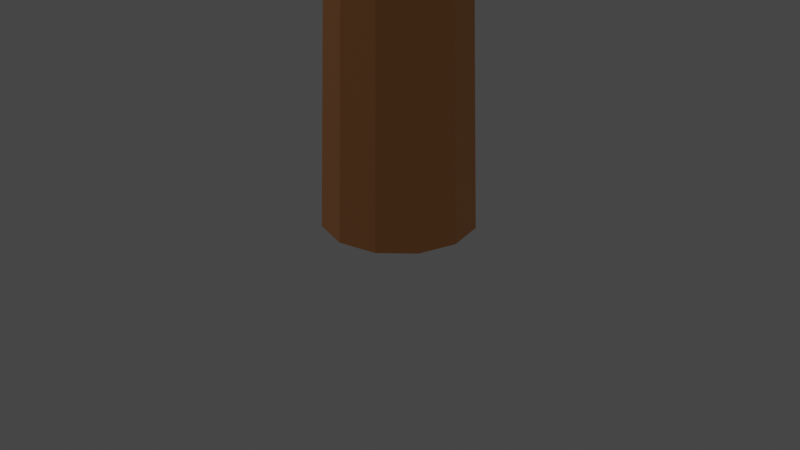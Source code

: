 # Source: tree.blend  (saved by Blender 2.80.75; exported with 4.5.12 LTS)
import bpy
from mathutils import Matrix  # noqa: F401  (used for matrix-valued properties, if any)

bpy.ops.wm.read_factory_settings(use_empty=True)
scene = bpy.context.scene
scene.name = 'Scene'

# ---- collections
col_collection = bpy.data.collections.new('Collection'); scene.collection.children.link(col_collection)

# ---- materials (node trees are filled in below, after node groups)
mat_stam = bpy.data.materials.new('stam')
mat_tree_top = bpy.data.materials.new('tree top')

# ---- material node trees
mat_stam.use_nodes = True; mat_stam.node_tree.nodes.clear()
_N = mat_stam.node_tree.nodes; _L = mat_stam.node_tree.links
n0 = _N.new('ShaderNodeOutputMaterial'); n0.name = 'Material Output'; n0.location = (300, 300)
n1 = _N.new('ShaderNodeBsdfPrincipled'); n1.name = 'Principled BSDF'; n1.location = (10, 300)
n1.distribution = 'GGX'
n1.subsurface_method = 'BURLEY'
n1.inputs[0].default_value = (0.8, 0.338, 0.1171, 1.0)
n1.inputs[3].default_value = 1.45
n1.inputs[27].default_value = (0.0, 0.0, 0.0, 1.0)
n1.inputs[28].default_value = 1.0
_L.new(n1.outputs[0], n0.inputs[0])
n0.is_active_output = True
mat_tree_top.use_nodes = True; mat_tree_top.node_tree.nodes.clear()
_N = mat_tree_top.node_tree.nodes; _L = mat_tree_top.node_tree.links
n0 = _N.new('ShaderNodeOutputMaterial'); n0.name = 'Material Output'; n0.location = (300, 300)
n1 = _N.new('ShaderNodeBsdfPrincipled'); n1.name = 'Principled BSDF'; n1.location = (10, 300)
n1.distribution = 'GGX'
n1.subsurface_method = 'BURLEY'
n1.inputs[0].default_value = (0.3248, 0.8, 0.2794, 1.0)
n1.inputs[2].default_value = 0.85
n1.inputs[3].default_value = 1.45
n1.inputs[27].default_value = (0.0, 0.0, 0.0, 1.0)
n1.inputs[28].default_value = 1.0
_L.new(n1.outputs[0], n0.inputs[0])
n0.is_active_output = True

# ---- world
world_world = bpy.data.worlds.new('World'); scene.world = world_world
world_world.use_nodes = True; world_world.node_tree.nodes.clear()
_N = world_world.node_tree.nodes; _L = world_world.node_tree.links
n0 = _N.new('ShaderNodeOutputWorld'); n0.name = 'World Output'; n0.location = (300, 300)
n1 = _N.new('ShaderNodeBackground'); n1.name = 'Background'; n1.location = (10, 300)
n1.inputs[0].default_value = (0.05088, 0.05088, 0.05088, 1.0)
_L.new(n1.outputs[0], n0.inputs[0])
n0.is_active_output = True
world_world.color = (0.05088, 0.05088, 0.05088)
world_world.use_sun_shadow = False
world_world.sun_shadow_jitter_overblur = 0.0

# ---- cameras
cam_camera = bpy.data.cameras.new('Camera')
cam_camera.clip_end = 100.0
cam_camera.ortho_scale = 7.314

# ---- lights
light_light = bpy.data.lights.new('Light', 'POINT')
light_light.transmission_factor = 0.0
light_light.energy = 1000.0
light_light.shadow_soft_size = 0.1
light_light.shadow_maximum_resolution = 0.006
light_light.use_absolute_resolution = True

# ---- meshes
me_cylinder_001 = bpy.data.meshes.new('Cylinder.001')
me_cylinder_001.from_pydata([(-9.752e-09, 0.7945, -1.0), (-4.246e-09, 0.5726, 5.273), (0.3972, 0.688, -1.0), (0.2863, 0.4959, 5.273), (0.688, 0.3972, -1.0), (0.4959, 0.2863, 5.273), (0.7945, -6.177e-08, -1.0), (0.5726, -8.447e-08, 5.273), (0.688, -0.3972, -1.0), (0.4959, -0.2863, 5.273), (0.3972, -0.688, -1.0), (0.2863, -0.4959, 5.273), (1.102e-07, -0.7945, -1.0), (8.221e-08, -0.5726, 5.273), (-0.3972, -0.688, -1.0), (-0.2863, -0.4959, 5.273), (-0.688, -0.3972, -1.0), (-0.4959, -0.2863, 5.273), (-0.7945, -3.964e-07, -1.0), (-0.5726, -3.256e-07, 5.273), (-0.688, 0.3972, -1.0), (-0.4959, 0.2863, 5.273), (-0.3972, 0.688, -1.0), (-0.2863, 0.4959, 5.273), (0.2863, 0.4959, 5.273), (-4.246e-09, 0.5726, 5.273), (0.4959, 0.2863, 5.273), (0.5726, -8.447e-08, 5.273), (0.4959, -0.2863, 5.273), (8.221e-08, -0.5726, 5.273), (-0.2863, -0.4959, 5.273), (-0.4959, -0.2863, 5.273), (-0.5726, -3.256e-07, 5.273), (-0.4959, 0.2863, 5.273), (-0.2863, 0.4959, 5.273), (-0.4309, 1.442, 6.291), (-0.6288, 1.495, 6.291), (-0.2861, 1.297, 6.291), (-0.2331, 1.099, 6.291), (-0.2861, 0.9013, 6.291), (-0.4309, 0.7565, 6.291), (-0.6288, 0.7035, 6.291), (-0.8266, 0.7565, 6.291), (-0.9714, 0.9013, 6.291), (-1.024, 1.099, 6.291), (-0.9714, 1.297, 6.291), (-0.8266, 1.442, 6.291), (-0.8463, 1.878, 6.594), (-1.044, 1.931, 6.594), (-0.7015, 1.733, 6.594), (-0.6485, 1.535, 6.594), (-0.7015, 1.337, 6.594), (-0.8463, 1.193, 6.594), (-1.044, 1.14, 6.594), (-1.242, 1.193, 6.594), (-1.387, 1.337, 6.594), (-1.44, 1.535, 6.594), (-1.387, 1.733, 6.594), (-1.242, 1.878, 6.594), (0.2863, 0.4959, 5.273), (-4.246e-09, 0.5726, 5.273), (0.4959, 0.2863, 5.273), (0.5726, -8.447e-08, 5.273), (0.4959, -0.2863, 5.273), (0.2863, -0.4959, 5.273), (8.221e-08, -0.5726, 5.273), (-0.2863, -0.4959, 5.273), (-0.4959, -0.2863, 5.273), (-0.5726, -3.256e-07, 5.273), (-0.4959, 0.2863, 5.273), (-0.2863, 0.4959, 5.273), (-0.4309, 1.442, 6.291), (-0.6288, 1.495, 6.291), (-0.2861, 1.297, 6.291), (-0.2331, 1.099, 6.291), (-0.2861, 0.9013, 6.291), (-0.4309, 0.7565, 6.291), (-0.6288, 0.7035, 6.291), (-0.8266, 0.7565, 6.291), (-0.9714, 0.9013, 6.291), (-1.024, 1.099, 6.291), (-0.9714, 1.297, 6.291), (-0.8266, 1.442, 6.291), (-0.8463, 1.878, 6.594), (-1.044, 1.931, 6.594), (-0.7015, 1.733, 6.594), (-0.6485, 1.535, 6.594), (-0.7015, 1.337, 6.594), (-0.8463, 1.193, 6.594), (-1.044, 1.14, 6.594), (-1.242, 1.193, 6.594), (-1.387, 1.337, 6.594), (-1.44, 1.535, 6.594), (-1.387, 1.733, 6.594), (-1.242, 1.878, 6.594), (0.9054, -0.6438, 7.407), (0.7149, -0.6905, 7.466), (1.048, -0.5037, 7.363), (1.105, -0.3076, 7.345), (1.06, -0.1082, 7.359), (0.9262, 0.0411, 7.4), (0.7389, 0.1004, 7.458), (0.5484, 0.05367, 7.517), (0.4057, -0.08647, 7.561), (0.3491, -0.2825, 7.579), (0.3937, -0.4819, 7.565), (0.5276, -0.6312, 7.523), (0.03236, -0.371, 5.342), (0.3656, -0.1842, 5.239), (0.4222, 0.01187, 5.222), (0.3776, 0.2113, 5.235), (0.2437, 0.3606, 5.277), (0.05638, 0.4199, 5.335), (-0.1342, 0.3732, 5.393), (-0.2768, 0.233, 5.437), (-0.3335, 0.037, 5.455), (-0.2889, -0.1624, 5.441), (-0.155, -0.3117, 5.4), (1.787, -2.346, 8.199), (1.652, -2.379, 8.241), (1.889, -2.247, 8.168), (1.929, -2.108, 8.156), (1.897, -1.966, 8.165), (1.802, -1.86, 8.195), (1.669, -1.818, 8.236), (1.534, -1.851, 8.277), (1.433, -1.951, 8.309), (1.393, -2.09, 8.321), (1.424, -2.231, 8.311), (1.519, -2.337, 8.282), (0.9054, -0.6438, 7.407), (0.7149, -0.6905, 7.466), (1.048, -0.5037, 7.363), (1.105, -0.3076, 7.345), (1.06, -0.1082, 7.359), (0.9262, 0.0411, 7.4), (0.7389, 0.1004, 7.458), (0.5484, 0.05367, 7.517), (0.4057, -0.08647, 7.561), (0.3491, -0.2825, 7.579), (0.3937, -0.4819, 7.565), (0.5276, -0.6312, 7.523), (-0.7376, -0.3381, 8.515), (-0.9281, -0.3848, 8.574), (-0.5949, -0.198, 8.471), (-0.5382, -0.001956, 8.454), (-0.5829, 0.1974, 8.468), (-0.7168, 0.3468, 8.509), (-0.9041, 0.406, 8.567), (-1.095, 0.3593, 8.626), (-1.237, 0.2192, 8.67), (-1.294, 0.02318, 8.687), (-1.249, -0.1762, 8.673), (-1.115, -0.3256, 8.632)], [], [(0, 1, 3, 2), (2, 3, 5, 4), (4, 5, 7, 6), (6, 7, 9, 8), (8, 9, 11, 10), (10, 11, 13, 12), (12, 13, 15, 14), (14, 15, 17, 16), (16, 17, 19, 18), (18, 19, 21, 20), (17, 15, 30, 31), (20, 21, 23, 22), (22, 23, 1, 0), (0, 2, 4, 6, 8, 10, 12, 14, 16, 18, 20, 22), (11, 28, 39, 40), (15, 13, 29, 30), (13, 11, 29), (11, 9, 28), (9, 7, 27, 28), (1, 23, 34, 25), (3, 1, 25, 24), (7, 5, 26, 27), (23, 21, 33, 34), (5, 3, 24, 26), (21, 19, 32, 33), (19, 17, 31, 32), (40, 39, 51, 52), (25, 34, 46, 36), (26, 24, 35, 37), (32, 31, 43, 44), (29, 11, 40, 41), (27, 26, 37, 38), (33, 32, 44, 45), (30, 29, 41, 42), (28, 27, 38, 39), (34, 33, 45, 46), (24, 25, 36, 35), (31, 30, 42, 43), (47, 48, 58, 57, 56, 55, 54, 53, 52, 51, 50, 49), (36, 46, 58, 48), (37, 35, 47, 49), (44, 43, 55, 56), (41, 40, 52, 53), (38, 37, 49, 50), (45, 44, 56, 57), (42, 41, 53, 54), (39, 38, 50, 51), (46, 45, 57, 58), (35, 36, 48, 47), (43, 42, 54, 55), (64, 63, 75, 76), (76, 75, 87, 88), (60, 70, 82, 72), (61, 59, 71, 73), (68, 67, 79, 80), (65, 64, 76, 77), (62, 61, 73, 74), (69, 68, 80, 81), (66, 65, 77, 78), (63, 62, 74, 75), (70, 69, 81, 82), (59, 60, 72, 71), (67, 66, 78, 79), (83, 84, 94, 93, 92, 91, 90, 89, 88, 87, 86, 85), (72, 82, 94, 84), (73, 71, 83, 85), (80, 79, 91, 92), (77, 76, 88, 89), (74, 73, 85, 86), (81, 80, 92, 93), (78, 77, 89, 90), (75, 74, 86, 87), (82, 81, 93, 94), (71, 72, 84, 83), (79, 78, 90, 91), (122, 121, 133, 134), (120, 118, 130, 132), (124, 123, 135, 136), (125, 124, 136, 137), (106, 105, 116, 117), (95, 96, 107, 11), (128, 127, 139, 140), (129, 128, 140, 141), (121, 120, 132, 133), (99, 98, 109, 110), (103, 102, 113, 114), (119, 129, 141, 131), (102, 101, 112, 113), (135, 134, 146, 147), (127, 126, 138, 139), (123, 122, 134, 135), (130, 131, 143, 142), (133, 132, 144, 145), (104, 103, 114, 115), (98, 97, 108, 109), (131, 141, 153, 143), (141, 140, 152, 153), (142, 143, 153, 152, 151, 150, 149, 148, 147, 146, 145, 144), (134, 133, 145, 146), (138, 137, 149, 150), (101, 100, 111, 112), (105, 104, 115, 116), (137, 136, 148, 149), (126, 125, 137, 138), (96, 106, 117, 107), (136, 135, 147, 148), (118, 119, 131, 130), (100, 99, 110, 111), (139, 138, 150, 151), (140, 139, 151, 152), (11, 107, 117, 116, 115, 114, 113, 112, 111, 110, 109, 108), (97, 95, 11, 108), (132, 130, 142, 144)])
_uv = me_cylinder_001.uv_layers.new(name='UVMap')
_uv.uv.foreach_set('vector', [1.0, 0.5, 1.0, 1.0, 0.9167, 1.0, 0.9167, 0.5, 0.9167, 0.5, 0.9167, 1.0, 0.8333, 1.0, 0.8333, 0.5, 0.8333, 0.5, 0.8333, 1.0, 0.75, 1.0, 0.75, 0.5, 0.75, 0.5, 0.75, 1.0, 0.6667, 1.0, 0.6667, 0.5, 0.6667, 0.5, 0.6667, 1.0, 0.5833, 1.0, 0.5833, 0.5, 0.5833, 0.5, 0.5833, 1.0, 0.5, 1.0, 0.5, 0.5, 0.5, 0.5, 0.5, 1.0, 0.4167, 1.0, 0.4167, 0.5, 0.4167, 0.5, 0.4167, 1.0, 0.3333, 1.0, 0.3333, 0.5, 0.3333, 0.5, 0.3333, 1.0, 0.25, 1.0, 0.25, 0.5, 0.25, 0.5, 0.25, 1.0, 0.1667, 1.0, 0.1667, 0.5, 0.3333, 1.0, 0.4167, 1.0, 0.4167, 1.0, 0.3333, 1.0, 0.1667, 0.5, 0.1667, 1.0, 0.08333, 1.0, 0.08333, 0.5, 0.08333, 0.5, 0.08333, 1.0, 7.451e-08, 1.0, 7.451e-08, 0.5, 0.75, 0.49, 0.87, 0.4578, 0.9578, 0.37, 0.99, 0.25, 0.9578, 0.13, 0.87, 0.04215, 0.75, 0.01, 0.63, 0.04215, 0.5422, 0.13, 0.51, 0.25, 0.5422, 0.37, 0.63, 0.4578, 0.5833, 1.0, 0.6667, 1.0, 0.6667, 1.0, 0.5833, 1.0, 0.4167, 1.0, 0.5, 1.0, 0.5, 1.0, 0.4167, 1.0, 0.5, 1.0, 0.5833, 1.0, 0.5, 1.0, 0.5833, 1.0, 0.6667, 1.0, 0.6667, 1.0, 0.6667, 1.0, 0.75, 1.0, 0.75, 1.0, 0.6667, 1.0, 7.451e-08, 1.0, 0.08333, 1.0, 0.08333, 1.0, 7.451e-08, 1.0, 0.9167, 1.0, 1.0, 1.0, 1.0, 1.0, 0.9167, 1.0, 0.75, 1.0, 0.8333, 1.0, 0.8333, 1.0, 0.75, 1.0, 0.08333, 1.0, 0.1667, 1.0, 0.1667, 1.0, 0.08333, 1.0, 0.8333, 1.0, 0.9167, 1.0, 0.9167, 1.0, 0.8333, 1.0, 0.1667, 1.0, 0.25, 1.0, 0.25, 1.0, 0.1667, 1.0, 0.25, 1.0, 0.3333, 1.0, 0.3333, 1.0, 0.25, 1.0, 0.5833, 1.0, 0.6667, 1.0, 0.6667, 1.0, 0.5833, 1.0, 7.451e-08, 1.0, 0.08333, 1.0, 0.08333, 1.0, 7.451e-08, 1.0, 0.8333, 1.0, 0.9167, 1.0, 0.9167, 1.0, 0.8333, 1.0, 0.25, 1.0, 0.3333, 1.0, 0.3333, 1.0, 0.25, 1.0, 0.5, 1.0, 0.5833, 1.0, 0.5833, 1.0, 0.5, 1.0, 0.75, 1.0, 0.8333, 1.0, 0.8333, 1.0, 0.75, 1.0, 0.1667, 1.0, 0.25, 1.0, 0.25, 1.0, 0.1667, 1.0, 0.4167, 1.0, 0.5, 1.0, 0.5, 1.0, 0.4167, 1.0, 0.6667, 1.0, 0.75, 1.0, 0.75, 1.0, 0.6667, 1.0, 0.08333, 1.0, 0.1667, 1.0, 0.1667, 1.0, 0.08333, 1.0, 0.9167, 1.0, 1.0, 1.0, 1.0, 1.0, 0.9167, 1.0, 0.3333, 1.0, 0.4167, 1.0, 0.4167, 1.0, 0.3333, 1.0, 0.37, 0.4578, 0.25, 0.49, 0.13, 0.4578, 0.04215, 0.37, 0.01, 0.25, 0.04215, 0.13, 0.13, 0.04215, 0.25, 0.01, 0.37, 0.04215, 0.4578, 0.13, 0.49, 0.25, 0.4578, 0.37, 7.451e-08, 1.0, 0.08333, 1.0, 0.08333, 1.0, 7.451e-08, 1.0, 0.8333, 1.0, 0.9167, 1.0, 0.9167, 1.0, 0.8333, 1.0, 0.25, 1.0, 0.3333, 1.0, 0.3333, 1.0, 0.25, 1.0, 0.5, 1.0, 0.5833, 1.0, 0.5833, 1.0, 0.5, 1.0, 0.75, 1.0, 0.8333, 1.0, 0.8333, 1.0, 0.75, 1.0, 0.1667, 1.0, 0.25, 1.0, 0.25, 1.0, 0.1667, 1.0, 0.4167, 1.0, 0.5, 1.0, 0.5, 1.0, 0.4167, 1.0, 0.6667, 1.0, 0.75, 1.0, 0.75, 1.0, 0.6667, 1.0, 0.08333, 1.0, 0.1667, 1.0, 0.1667, 1.0, 0.08333, 1.0, 0.9167, 1.0, 1.0, 1.0, 1.0, 1.0, 0.9167, 1.0, 0.3333, 1.0, 0.4167, 1.0, 0.4167, 1.0, 0.3333, 1.0, 0.5833, 1.0, 0.6667, 1.0, 0.6667, 1.0, 0.5833, 1.0, 0.5833, 1.0, 0.6667, 1.0, 0.6667, 1.0, 0.5833, 1.0, 7.451e-08, 1.0, 0.08333, 1.0, 0.08333, 1.0, 7.451e-08, 1.0, 0.8333, 1.0, 0.9167, 1.0, 0.9167, 1.0, 0.8333, 1.0, 0.25, 1.0, 0.3333, 1.0, 0.3333, 1.0, 0.25, 1.0, 0.5, 1.0, 0.5833, 1.0, 0.5833, 1.0, 0.5, 1.0, 0.75, 1.0, 0.8333, 1.0, 0.8333, 1.0, 0.75, 1.0, 0.1667, 1.0, 0.25, 1.0, 0.25, 1.0, 0.1667, 1.0, 0.4167, 1.0, 0.5, 1.0, 0.5, 1.0, 0.4167, 1.0, 0.6667, 1.0, 0.75, 1.0, 0.75, 1.0, 0.6667, 1.0, 0.08333, 1.0, 0.1667, 1.0, 0.1667, 1.0, 0.08333, 1.0, 0.9167, 1.0, 1.0, 1.0, 1.0, 1.0, 0.9167, 1.0, 0.3333, 1.0, 0.4167, 1.0, 0.4167, 1.0, 0.3333, 1.0, 0.37, 0.4578, 0.25, 0.49, 0.13, 0.4578, 0.04215, 0.37, 0.01, 0.25, 0.04215, 0.13, 0.13, 0.04215, 0.25, 0.01, 0.37, 0.04215, 0.4578, 0.13, 0.49, 0.25, 0.4578, 0.37, 7.451e-08, 1.0, 0.08333, 1.0, 0.08333, 1.0, 7.451e-08, 1.0, 0.8333, 1.0, 0.9167, 1.0, 0.9167, 1.0, 0.8333, 1.0, 0.25, 1.0, 0.3333, 1.0, 0.3333, 1.0, 0.25, 1.0, 0.5, 1.0, 0.5833, 1.0, 0.5833, 1.0, 0.5, 1.0, 0.75, 1.0, 0.8333, 1.0, 0.8333, 1.0, 0.75, 1.0, 0.1667, 1.0, 0.25, 1.0, 0.25, 1.0, 0.1667, 1.0, 0.4167, 1.0, 0.5, 1.0, 0.5, 1.0, 0.4167, 1.0, 0.6667, 1.0, 0.75, 1.0, 0.75, 1.0, 0.6667, 1.0, 0.08333, 1.0, 0.1667, 1.0, 0.1667, 1.0, 0.08333, 1.0, 0.9167, 1.0, 1.0, 1.0, 1.0, 1.0, 0.9167, 1.0, 0.3333, 1.0, 0.4167, 1.0, 0.4167, 1.0, 0.3333, 1.0, 0.6667, 1.0, 0.75, 1.0, 0.75, 1.0, 0.6667, 1.0, 0.8333, 1.0, 0.9167, 1.0, 0.9167, 1.0, 0.8333, 1.0, 0.5, 1.0, 0.5833, 1.0, 0.5833, 1.0, 0.5, 1.0, 0.4167, 1.0, 0.5, 1.0, 0.5, 1.0, 0.4167, 1.0, 0.08333, 1.0, 0.1667, 1.0, 0.1667, 1.0, 0.08333, 1.0, 0.9167, 1.0, 1.0, 1.0, 1.0, 1.0, 0.9167, 1.0, 0.1667, 1.0, 0.25, 1.0, 0.25, 1.0, 0.1667, 1.0, 0.08333, 1.0, 0.1667, 1.0, 0.1667, 1.0, 0.08333, 1.0, 0.75, 1.0, 0.8333, 1.0, 0.8333, 1.0, 0.75, 1.0, 0.6667, 1.0, 0.75, 1.0, 0.75, 1.0, 0.6667, 1.0, 0.3333, 1.0, 0.4167, 1.0, 0.4167, 1.0, 0.3333, 1.0, 7.451e-08, 1.0, 0.08333, 1.0, 0.08333, 1.0, 7.451e-08, 1.0, 0.4167, 1.0, 0.5, 1.0, 0.5, 1.0, 0.4167, 1.0, 0.5833, 1.0, 0.6667, 1.0, 0.6667, 1.0, 0.5833, 1.0, 0.25, 1.0, 0.3333, 1.0, 0.3333, 1.0, 0.25, 1.0, 0.5833, 1.0, 0.6667, 1.0, 0.6667, 1.0, 0.5833, 1.0, 0.9167, 1.0, 1.0, 1.0, 1.0, 1.0, 0.9167, 1.0, 0.75, 1.0, 0.8333, 1.0, 0.8333, 1.0, 0.75, 1.0, 0.25, 1.0, 0.3333, 1.0, 0.3333, 1.0, 0.25, 1.0, 0.75, 1.0, 0.8333, 1.0, 0.8333, 1.0, 0.75, 1.0, 7.451e-08, 1.0, 0.08333, 1.0, 0.08333, 1.0, 7.451e-08, 1.0, 0.08333, 1.0, 0.1667, 1.0, 0.1667, 1.0, 0.08333, 1.0, 0.37, 0.4578, 0.25, 0.49, 0.13, 0.4578, 0.04215, 0.37, 0.01, 0.25, 0.04215, 0.13, 0.13, 0.04215, 0.25, 0.01, 0.37, 0.04215, 0.4578, 0.13, 0.49, 0.25, 0.4578, 0.37, 0.6667, 1.0, 0.75, 1.0, 0.75, 1.0, 0.6667, 1.0, 0.3333, 1.0, 0.4167, 1.0, 0.4167, 1.0, 0.3333, 1.0, 0.5, 1.0, 0.5833, 1.0, 0.5833, 1.0, 0.5, 1.0, 0.1667, 1.0, 0.25, 1.0, 0.25, 1.0, 0.1667, 1.0, 0.4167, 1.0, 0.5, 1.0, 0.5, 1.0, 0.4167, 1.0, 0.3333, 1.0, 0.4167, 1.0, 0.4167, 1.0, 0.3333, 1.0, 7.451e-08, 1.0, 0.08333, 1.0, 0.08333, 1.0, 7.451e-08, 1.0, 0.5, 1.0, 0.5833, 1.0, 0.5833, 1.0, 0.5, 1.0, 0.9167, 1.0, 1.0, 1.0, 1.0, 1.0, 0.9167, 1.0, 0.5833, 1.0, 0.6667, 1.0, 0.6667, 1.0, 0.5833, 1.0, 0.25, 1.0, 0.3333, 1.0, 0.3333, 1.0, 0.25, 1.0, 0.1667, 1.0, 0.25, 1.0, 0.25, 1.0, 0.1667, 1.0, 0.37, 0.4578, 0.25, 0.49, 0.13, 0.4578, 0.04215, 0.37, 0.01, 0.25, 0.04215, 0.13, 0.13, 0.04215, 0.25, 0.01, 0.37, 0.04215, 0.4578, 0.13, 0.49, 0.25, 0.4578, 0.37, 0.8333, 1.0, 0.9167, 1.0, 0.9167, 1.0, 0.8333, 1.0, 0.8333, 1.0, 0.9167, 1.0, 0.9167, 1.0, 0.8333, 1.0])
me_cylinder_001.materials.append(mat_stam)
me_cylinder_001.use_remesh_preserve_volume = False
me_cylinder_001.use_remesh_preserve_attributes = False
me_cylinder_001.use_mirror_vertex_groups = False
me_cylinder_001.update()
me_icosphere = bpy.data.meshes.new('Icosphere')
me_icosphere.from_pydata([(1.322, -3.903e-08, -0.9384), (2.228, -0.6582, -0.1842), (0.9763, -1.065, -0.1842), (0.9763, 1.065, -0.1842), (2.228, 0.6582, -0.1842), (1.668, -1.065, 1.036), (0.4164, -0.6582, 1.036), (0.4164, 0.6582, 1.036), (1.668, 1.065, 1.036), (2.442, -3.903e-08, 1.036), (1.322, -3.903e-08, 1.79), (1.119, -0.626, -0.7346), (1.855, -0.3869, -0.7346), (1.651, -1.013, -0.2913), (2.387, -3.903e-08, -0.2913), (1.855, 0.3869, -0.7346), (0.6642, -3.903e-08, -0.7346), (1.119, 0.626, -0.7346), (1.651, 1.013, -0.2913), (2.513, -0.3869, 0.426), (2.513, 0.3869, 0.426), (1.322, -1.252, 0.426), (2.058, -1.013, 0.426), (0.5865, -1.013, 0.426), (0.5865, 1.013, 0.426), (2.058, 1.013, 0.426), (1.322, 1.252, 0.426), (2.184, -0.626, 1.143), (0.9932, -1.013, 1.143), (0.2574, -3.903e-08, 1.143), (0.9932, 1.013, 1.143), (2.184, 0.626, 1.143), (1.526, -0.626, 1.587), (1.981, -3.903e-08, 1.587), (0.7899, -0.3869, 1.587), (0.7899, 0.3869, 1.587), (1.526, 0.626, 1.587), (0.0, 0.0, -1.0), (-0.2764, -0.8506, -0.4472), (-0.8944, 0.0, -0.4472), (-0.2764, 0.8506, -0.4472), (0.2764, -0.8506, 0.4472), (-0.7236, -0.5257, 0.4472), (-0.7236, 0.5257, 0.4472), (0.2764, 0.8506, 0.4472), (0.0, 0.0, 1.0), (-0.1625, -0.5, -0.8507), (0.4253, -0.309, -0.8507), (0.2629, -0.809, -0.5257), (0.4253, 0.309, -0.8507), (-0.5257, 0.0, -0.8507), (-0.6882, -0.5, -0.5257), (-0.1625, 0.5, -0.8507), (-0.6882, 0.5, -0.5257), (0.2629, 0.809, -0.5257), (0.0, -1.0, 0.0), (-0.9511, -0.309, 0.0), (-0.5878, -0.809, 0.0), (-0.5878, 0.809, 0.0), (-0.9511, 0.309, 0.0), (0.0, 1.0, 0.0), (-0.2629, -0.809, 0.5257), (-0.8506, 0.0, 0.5257), (-0.2629, 0.809, 0.5257), (0.1625, -0.5, 0.8507), (-0.4253, -0.309, 0.8507), (-0.4253, 0.309, 0.8507), (0.1625, 0.5, 0.8507), (0.6114, 0.626, -0.3928), (0.5619, 0.712, -0.2703), (0.6623, 0.5634, -0.4577), (0.6816, 0.4952, -0.504), (0.6641, 0.1355, -0.6682), (0.6416, 0.06943, -0.6854), (0.6302, -3.903e-08, -0.6941), (0.6816, -0.4952, -0.504), (0.6641, -0.1355, -0.6682), (0.6416, -0.06943, -0.6854), (0.6114, -0.626, -0.3928), (0.6623, -0.5634, -0.4577), (0.5619, -0.712, -0.2703), (0.5256, 0.8256, 0.07877), (0.5582, 0.8186, 0.0), (0.565, 0.809, -0.0368), (0.5256, -0.8256, 0.07877), (0.5582, -0.8186, 0.0), (0.565, -0.809, -0.0368), (0.4042, -0.7619, 0.426), (0.4042, 0.7619, 0.426), (0.2865, 0.5343, 0.7576), (0.3991, 0.7461, 0.4706), (0.2655, 0.3582, 0.8507), (0.217, 0.1243, 0.9127), (0.2213, 0.0, 0.9371), (0.217, -0.1243, 0.9127), (0.2655, -0.3582, 0.8507), (0.2865, -0.5343, 0.7576), (0.3991, -0.7461, 0.4706)], [], [(0, 12, 11), (1, 12, 14), (0, 11, 16), (0, 16, 17), (0, 17, 15), (1, 14, 19), (2, 13, 21), (3, 69, 83, 82, 81, 24), (4, 18, 25), (1, 19, 22), (2, 21, 23), (3, 24, 26), (4, 25, 20), (5, 27, 32), (6, 28, 34), (7, 29, 35), (8, 30, 36), (9, 31, 33), (33, 36, 10), (33, 31, 36), (31, 8, 36), (36, 35, 10), (36, 30, 35), (30, 7, 35), (35, 34, 10), (35, 29, 34), (29, 6, 34), (34, 32, 10), (34, 28, 32), (28, 5, 32), (32, 33, 10), (32, 27, 33), (27, 9, 33), (20, 31, 9), (20, 25, 31), (25, 8, 31), (26, 30, 8), (26, 24, 30), (24, 7, 30), (23, 28, 6), (23, 21, 28), (21, 5, 28), (22, 27, 5), (22, 19, 27), (19, 9, 27), (25, 26, 8), (25, 18, 26), (18, 3, 26), (24, 88, 90, 89, 7), (24, 81, 88), (21, 22, 5), (21, 13, 22), (13, 1, 22), (19, 20, 9), (19, 14, 20), (14, 4, 20), (15, 18, 4), (15, 17, 18), (17, 3, 18), (17, 68, 69, 3), (17, 16, 73, 72, 71, 70, 68), (16, 74, 73), (16, 77, 74), (16, 11, 78, 79, 75, 76, 77), (11, 2, 80, 78), (14, 15, 4), (14, 12, 15), (12, 0, 15), (11, 13, 2), (11, 12, 13), (12, 1, 13), (37, 47, 46), (37, 46, 50), (37, 50, 52), (37, 52, 49), (38, 48, 55), (39, 51, 56), (40, 53, 58), (38, 55, 57), (39, 56, 59), (40, 58, 60), (41, 97, 96, 64), (42, 61, 65), (43, 62, 66), (44, 63, 67), (67, 66, 45), (67, 63, 66), (63, 43, 66), (66, 65, 45), (66, 62, 65), (62, 42, 65), (65, 64, 45), (65, 61, 64), (61, 41, 64), (64, 95, 94, 93, 45), (64, 96, 95), (60, 63, 44), (60, 58, 63), (58, 43, 63), (59, 62, 43), (59, 56, 62), (56, 42, 62), (57, 61, 42), (57, 55, 61), (55, 41, 61), (54, 40, 60), (58, 59, 43), (58, 53, 59), (53, 39, 59), (56, 57, 42), (56, 51, 57), (51, 38, 57), (55, 85, 84, 41), (55, 48, 86, 85), (48, 79, 78, 80, 86), (49, 54, 70, 71), (49, 52, 54), (52, 40, 54), (52, 53, 40), (52, 50, 53), (50, 39, 53), (50, 51, 39), (50, 46, 51), (46, 38, 51), (47, 37, 49), (46, 48, 38), (46, 47, 48), (47, 75, 79, 48), (71, 72, 49), (89, 90, 44, 67), (84, 87, 97, 41), (82, 83, 54, 60), (83, 69, 68, 70, 54), (93, 92, 91, 67, 45), (91, 89, 67), (90, 88, 81, 44), (87, 84, 23), (96, 97, 87, 23, 6), (84, 85, 86, 80, 2, 23), (89, 91, 92, 29, 7), (76, 75, 47), (81, 82, 60, 44), (72, 73, 74, 77, 76, 47, 49), (94, 95, 96, 6, 29), (92, 93, 94, 29)])
_uv = me_icosphere.uv_layers.new(name='UVMap')
_uv.uv.foreach_set('vector', [0.8182, 0.0, 0.7727, 0.07873, 0.8636, 0.07873, 0.7273, 0.1575, 0.6818, 0.07873, 0.6364, 0.1575, 0.09091, 0.0, 0.04545, 0.07873, 0.1364, 0.07873, 0.2727, 0.0, 0.2273, 0.07873, 0.3182, 0.07873, 0.4545, 0.0, 0.4091, 0.07873, 0.5, 0.07873, 0.7273, 0.1575, 0.6364, 0.1575, 0.6818, 0.2362, 0.9091, 0.1575, 0.8182, 0.1575, 0.8636, 0.2362, 0.3636, 0.1575, 0.2906, 0.1575, 0.299, 0.184, 0.299, 0.1883, 0.2962, 0.1981, 0.3182, 0.2362, 0.5455, 0.1575, 0.4545, 0.1575, 0.5, 0.2362, 0.7273, 0.1575, 0.6818, 0.2362, 0.7727, 0.2362, 0.9091, 0.1575, 0.8636, 0.2362, 0.9545, 0.2362, 0.3636, 0.1575, 0.3182, 0.2362, 0.4091, 0.2362, 0.5455, 0.1575, 0.5, 0.2362, 0.5909, 0.2362, 0.8182, 0.3149, 0.7273, 0.3149, 0.7727, 0.3937, 1.0, 0.3149, 0.9091, 0.3149, 0.9545, 0.3937, 0.2727, 0.3149, 0.1818, 0.3149, 0.2273, 0.3937, 0.4545, 0.3149, 0.3636, 0.3149, 0.4091, 0.3937, 0.6364, 0.3149, 0.5455, 0.3149, 0.5909, 0.3937, 0.5909, 0.3937, 0.5, 0.3937, 0.5455, 0.4724, 0.5909, 0.3937, 0.5455, 0.3149, 0.5, 0.3937, 0.5455, 0.3149, 0.4545, 0.3149, 0.5, 0.3937, 0.4091, 0.3937, 0.3182, 0.3937, 0.3636, 0.4724, 0.4091, 0.3937, 0.3636, 0.3149, 0.3182, 0.3937, 0.3636, 0.3149, 0.2727, 0.3149, 0.3182, 0.3937, 0.2273, 0.3937, 0.1364, 0.3937, 0.1818, 0.4724, 0.2273, 0.3937, 0.1818, 0.3149, 0.1364, 0.3937, 0.1818, 0.3149, 0.09091, 0.3149, 0.1364, 0.3937, 0.9545, 0.3937, 0.8636, 0.3937, 0.9091, 0.4724, 0.9545, 0.3937, 0.9091, 0.3149, 0.8636, 0.3937, 0.9091, 0.3149, 0.8182, 0.3149, 0.8636, 0.3937, 0.7727, 0.3937, 0.6818, 0.3937, 0.7273, 0.4724, 0.7727, 0.3937, 0.7273, 0.3149, 0.6818, 0.3937, 0.7273, 0.3149, 0.6364, 0.3149, 0.6818, 0.3937, 0.5909, 0.2362, 0.5455, 0.3149, 0.6364, 0.3149, 0.5909, 0.2362, 0.5, 0.2362, 0.5455, 0.3149, 0.5, 0.2362, 0.4545, 0.3149, 0.5455, 0.3149, 0.4091, 0.2362, 0.3636, 0.3149, 0.4545, 0.3149, 0.4091, 0.2362, 0.3182, 0.2362, 0.3636, 0.3149, 0.3182, 0.2362, 0.2727, 0.3149, 0.3636, 0.3149, 0.9545, 0.2362, 0.9091, 0.3149, 1.0, 0.3149, 0.9545, 0.2362, 0.8636, 0.2362, 0.9091, 0.3149, 0.8636, 0.2362, 0.8182, 0.3149, 0.9091, 0.3149, 0.7727, 0.2362, 0.7273, 0.3149, 0.8182, 0.3149, 0.7727, 0.2362, 0.6818, 0.2362, 0.7273, 0.3149, 0.6818, 0.2362, 0.6364, 0.3149, 0.7273, 0.3149, 0.5, 0.2362, 0.4091, 0.2362, 0.4545, 0.3149, 0.5, 0.2362, 0.4545, 0.1575, 0.4091, 0.2362, 0.4545, 0.1575, 0.3636, 0.1575, 0.4091, 0.2362, 0.3182, 0.2362, 0.2817, 0.2362, 0.2799, 0.242, 0.252, 0.279, 0.2727, 0.3149, 0.3182, 0.2362, 0.2962, 0.1981, 0.2817, 0.2362, 0.8636, 0.2362, 0.7727, 0.2362, 0.8182, 0.3149, 0.8636, 0.2362, 0.8182, 0.1575, 0.7727, 0.2362, 0.8182, 0.1575, 0.7273, 0.1575, 0.7727, 0.2362, 0.6818, 0.2362, 0.5909, 0.2362, 0.6364, 0.3149, 0.6818, 0.2362, 0.6364, 0.1575, 0.5909, 0.2362, 0.6364, 0.1575, 0.5455, 0.1575, 0.5909, 0.2362, 0.5, 0.07873, 0.4545, 0.1575, 0.5455, 0.1575, 0.5, 0.07873, 0.4091, 0.07873, 0.4545, 0.1575, 0.4091, 0.07873, 0.3636, 0.1575, 0.4545, 0.1575, 0.3182, 0.07873, 0.2831, 0.1394, 0.2906, 0.1575, 0.3636, 0.1575, 0.3182, 0.07873, 0.2273, 0.07873, 0.2323, 0.08746, 0.2402, 0.09052, 0.2755, 0.1197, 0.2807, 0.1279, 0.2831, 0.1394, 0.2273, 0.07873, 0.2239, 0.08452, 0.2323, 0.08746, 0.1364, 0.07873, 0.1313, 0.08746, 0.1397, 0.08452, 0.1364, 0.07873, 0.04545, 0.07873, 0.08051, 0.1394, 0.08294, 0.1279, 0.08809, 0.1197, 0.1235, 0.09052, 0.1313, 0.08746, 0.04545, 0.07873, 0.0, 0.1575, 0.07309, 0.1575, 0.08051, 0.1394, 0.6364, 0.1575, 0.5909, 0.07873, 0.5455, 0.1575, 0.6364, 0.1575, 0.6818, 0.07873, 0.5909, 0.07873, 0.6818, 0.07873, 0.6364, 0.0, 0.5909, 0.07873, 0.8636, 0.07873, 0.8182, 0.1575, 0.9091, 0.1575, 0.8636, 0.07873, 0.7727, 0.07873, 0.8182, 0.1575, 0.7727, 0.07873, 0.7273, 0.1575, 0.8182, 0.1575, 0.8182, 0.0, 0.7727, 0.07873, 0.8636, 0.07873, 0.09091, 0.0, 0.04545, 0.07873, 0.1364, 0.07873, 0.2727, 0.0, 0.2273, 0.07873, 0.3182, 0.07873, 0.4545, 0.0, 0.4091, 0.07873, 0.5, 0.07873, 0.9091, 0.1575, 0.8182, 0.1575, 0.8636, 0.2362, 0.1818, 0.1575, 0.09091, 0.1575, 0.1364, 0.2362, 0.3636, 0.1575, 0.2727, 0.1575, 0.3182, 0.2362, 0.9091, 0.1575, 0.8636, 0.2362, 0.9545, 0.2362, 0.1818, 0.1575, 0.1364, 0.2362, 0.2273, 0.2362, 0.3636, 0.1575, 0.3182, 0.2362, 0.4091, 0.2362, 0.8182, 0.3149, 0.7911, 0.3149, 0.7614, 0.374, 0.7727, 0.3937, 1.0, 0.3149, 0.9091, 0.3149, 0.9545, 0.3937, 0.2727, 0.3149, 0.1818, 0.3149, 0.2273, 0.3937, 0.4545, 0.3149, 0.3636, 0.3149, 0.4091, 0.3937, 0.4091, 0.3937, 0.3182, 0.3937, 0.3636, 0.4724, 0.4091, 0.3937, 0.3636, 0.3149, 0.3182, 0.3937, 0.3636, 0.3149, 0.2727, 0.3149, 0.3182, 0.3937, 0.2273, 0.3937, 0.1364, 0.3937, 0.1818, 0.4724, 0.2273, 0.3937, 0.1818, 0.3149, 0.1364, 0.3937, 0.1818, 0.3149, 0.09091, 0.3149, 0.1364, 0.3937, 0.9545, 0.3937, 0.8636, 0.3937, 0.9091, 0.4724, 0.9545, 0.3937, 0.9091, 0.3149, 0.8636, 0.3937, 0.9091, 0.3149, 0.8182, 0.3149, 0.8636, 0.3937, 0.7727, 0.3937, 0.7469, 0.3937, 0.7233, 0.4264, 0.7081, 0.4392, 0.7273, 0.4724, 0.7727, 0.3937, 0.7614, 0.374, 0.7469, 0.3937, 0.4091, 0.2362, 0.3636, 0.3149, 0.4545, 0.3149, 0.4091, 0.2362, 0.3182, 0.2362, 0.3636, 0.3149, 0.3182, 0.2362, 0.2727, 0.3149, 0.3636, 0.3149, 0.2273, 0.2362, 0.1818, 0.3149, 0.2727, 0.3149, 0.2273, 0.2362, 0.1364, 0.2362, 0.1818, 0.3149, 0.1364, 0.2362, 0.09091, 0.3149, 0.1818, 0.3149, 0.9545, 0.2362, 0.9091, 0.3149, 1.0, 0.3149, 0.9545, 0.2362, 0.8636, 0.2362, 0.9091, 0.3149, 0.8636, 0.2362, 0.8182, 0.3149, 0.9091, 0.3149, 0.4545, 0.1575, 0.3636, 0.1575, 0.4091, 0.2362, 0.3182, 0.2362, 0.2273, 0.2362, 0.2727, 0.3149, 0.3182, 0.2362, 0.2727, 0.1575, 0.2273, 0.2362, 0.2727, 0.1575, 0.1818, 0.1575, 0.2273, 0.2362, 0.1364, 0.2362, 0.04545, 0.2362, 0.09091, 0.3149, 0.1364, 0.2362, 0.09091, 0.1575, 0.04545, 0.2362, 0.09091, 0.1575, 0.0, 0.1575, 0.04545, 0.2362, 0.8636, 0.2362, 0.7773, 0.2362, 0.7811, 0.2508, 0.8182, 0.3149, 0.8636, 0.2362, 0.8182, 0.1575, 0.7759, 0.2307, 0.7773, 0.2362, 0.8182, 0.1575, 0.7394, 0.1575, 0.7523, 0.1698, 0.7673, 0.1917, 0.7759, 0.2307, 0.5, 0.07873, 0.4545, 0.1575, 0.5334, 0.1575, 0.5391, 0.1464, 0.5, 0.07873, 0.4091, 0.07873, 0.4545, 0.1575, 0.4091, 0.07873, 0.3636, 0.1575, 0.4545, 0.1575, 0.3182, 0.07873, 0.2727, 0.1575, 0.3636, 0.1575, 0.3182, 0.07873, 0.2273, 0.07873, 0.2727, 0.1575, 0.2273, 0.07873, 0.1818, 0.1575, 0.2727, 0.1575, 0.1364, 0.07873, 0.09091, 0.1575, 0.1818, 0.1575, 0.1364, 0.07873, 0.04545, 0.07873, 0.09091, 0.1575, 0.04545, 0.07873, 0.0, 0.1575, 0.09091, 0.1575, 0.6818, 0.07873, 0.6364, 0.0, 0.5909, 0.07873, 0.8636, 0.07873, 0.8182, 0.1575, 0.9091, 0.1575, 0.8636, 0.07873, 0.7727, 0.07873, 0.8182, 0.1575, 0.7727, 0.07873, 0.7337, 0.1464, 0.7394, 0.1575, 0.8182, 0.1575, 0.5519, 0.1464, 0.6164, 0.1229, 0.5909, 0.07873, 0.5114, 0.374, 0.4816, 0.3149, 0.4545, 0.3149, 0.5, 0.3937, 0.7811, 0.2508, 0.792, 0.3079, 0.7911, 0.3149, 0.8182, 0.3149, 0.4954, 0.2362, 0.4968, 0.2307, 0.4545, 0.1575, 0.4091, 0.2362, 0.4968, 0.2307, 0.5054, 0.1917, 0.5204, 0.1698, 0.5334, 0.1575, 0.4545, 0.1575, 0.5646, 0.4392, 0.5494, 0.4264, 0.5258, 0.3937, 0.5, 0.3937, 0.5455, 0.4724, 0.5258, 0.3937, 0.5114, 0.374, 0.5, 0.3937, 0.4816, 0.3149, 0.4808, 0.3079, 0.4916, 0.2508, 0.4545, 0.3149, 0.08189, 0.2362, 0.06746, 0.1981, 0.04545, 0.2362, 0.1117, 0.279, 0.08374, 0.242, 0.08189, 0.2362, 0.04545, 0.2362, 0.09091, 0.3149, 0.06746, 0.1981, 0.0646, 0.1883, 0.06468, 0.184, 0.07309, 0.1575, 0.0, 0.1575, 0.04545, 0.2362, 0.252, 0.279, 0.2284, 0.2867, 0.1964, 0.2896, 0.1818, 0.3149, 0.2727, 0.3149, 0.6563, 0.1229, 0.7209, 0.1464, 0.6818, 0.07873, 0.4916, 0.2508, 0.4954, 0.2362, 0.4091, 0.2362, 0.4545, 0.3149, 0.6164, 0.1229, 0.6262, 0.1188, 0.6364, 0.1167, 0.6466, 0.1188, 0.6563, 0.1229, 0.6818, 0.07873, 0.5909, 0.07873, 0.1672, 0.2896, 0.1352, 0.2867, 0.1117, 0.279, 0.09091, 0.3149, 0.1818, 0.3149, 0.1964, 0.2896, 0.1818, 0.2923, 0.1672, 0.2896, 0.1818, 0.3149])
me_icosphere.materials.append(mat_tree_top)
me_icosphere.use_remesh_preserve_volume = False
me_icosphere.use_remesh_preserve_attributes = False
me_icosphere.use_mirror_vertex_groups = False
me_icosphere.update()
me_icosphere_001 = bpy.data.meshes.new('Icosphere.001')
me_icosphere_001.from_pydata([(0.0, 0.0, -1.0), (0.7236, -0.5257, -0.4472), (-0.2764, -0.8506, -0.4472), (-0.8944, 0.0, -0.4472), (-0.2764, 0.8506, -0.4472), (0.7236, 0.5257, -0.4472), (0.2764, -0.8506, 0.4472), (-0.7236, -0.5257, 0.4472), (-0.7236, 0.5257, 0.4472), (0.2764, 0.8506, 0.4472), (0.8944, 0.0, 0.4472), (0.0, 0.0, 1.0), (-0.1625, -0.5, -0.8507), (0.4253, -0.309, -0.8507), (0.2629, -0.809, -0.5257), (0.8506, 0.0, -0.5257), (0.4253, 0.309, -0.8507), (-0.5257, 0.0, -0.8507), (-0.6882, -0.5, -0.5257), (-0.1625, 0.5, -0.8507), (-0.6882, 0.5, -0.5257), (0.2629, 0.809, -0.5257), (0.9511, -0.309, 0.0), (0.9511, 0.309, 0.0), (0.0, -1.0, 0.0), (0.5878, -0.809, 0.0), (-0.9511, -0.309, 0.0), (-0.5878, -0.809, 0.0), (-0.5878, 0.809, 0.0), (-0.9511, 0.309, 0.0), (0.5878, 0.809, 0.0), (0.0, 1.0, 0.0), (0.6882, -0.5, 0.5257), (-0.2629, -0.809, 0.5257), (-0.8506, 0.0, 0.5257), (-0.2629, 0.809, 0.5257), (0.6882, 0.5, 0.5257), (0.1625, -0.5, 0.8507), (0.5257, 0.0, 0.8507), (-0.4253, -0.309, 0.8507), (-0.4253, 0.309, 0.8507), (0.1625, 0.5, 0.8507)], [], [(0, 13, 12), (1, 13, 15), (0, 12, 17), (0, 17, 19), (0, 19, 16), (1, 15, 22), (2, 14, 24), (3, 18, 26), (4, 20, 28), (5, 21, 30), (1, 22, 25), (2, 24, 27), (3, 26, 29), (4, 28, 31), (5, 30, 23), (6, 32, 37), (7, 33, 39), (8, 34, 40), (9, 35, 41), (10, 36, 38), (38, 41, 11), (38, 36, 41), (36, 9, 41), (41, 40, 11), (41, 35, 40), (35, 8, 40), (40, 39, 11), (40, 34, 39), (34, 7, 39), (39, 37, 11), (39, 33, 37), (33, 6, 37), (37, 38, 11), (37, 32, 38), (32, 10, 38), (23, 36, 10), (23, 30, 36), (30, 9, 36), (31, 35, 9), (31, 28, 35), (28, 8, 35), (29, 34, 8), (29, 26, 34), (26, 7, 34), (27, 33, 7), (27, 24, 33), (24, 6, 33), (25, 32, 6), (25, 22, 32), (22, 10, 32), (30, 31, 9), (30, 21, 31), (21, 4, 31), (28, 29, 8), (28, 20, 29), (20, 3, 29), (26, 27, 7), (26, 18, 27), (18, 2, 27), (24, 25, 6), (24, 14, 25), (14, 1, 25), (22, 23, 10), (22, 15, 23), (15, 5, 23), (16, 21, 5), (16, 19, 21), (19, 4, 21), (19, 20, 4), (19, 17, 20), (17, 3, 20), (17, 18, 3), (17, 12, 18), (12, 2, 18), (15, 16, 5), (15, 13, 16), (13, 0, 16), (12, 14, 2), (12, 13, 14), (13, 1, 14)])
_uv = me_icosphere_001.uv_layers.new(name='UVMap')
_uv.uv.foreach_set('vector', [0.8182, 0.0, 0.7727, 0.07873, 0.8636, 0.07873, 0.7273, 0.1575, 0.6818, 0.07873, 0.6364, 0.1575, 0.09091, 0.0, 0.04545, 0.07873, 0.1364, 0.07873, 0.2727, 0.0, 0.2273, 0.07873, 0.3182, 0.07873, 0.4545, 0.0, 0.4091, 0.07873, 0.5, 0.07873, 0.7273, 0.1575, 0.6364, 0.1575, 0.6818, 0.2362, 0.9091, 0.1575, 0.8182, 0.1575, 0.8636, 0.2362, 0.1818, 0.1575, 0.09091, 0.1575, 0.1364, 0.2362, 0.3636, 0.1575, 0.2727, 0.1575, 0.3182, 0.2362, 0.5455, 0.1575, 0.4545, 0.1575, 0.5, 0.2362, 0.7273, 0.1575, 0.6818, 0.2362, 0.7727, 0.2362, 0.9091, 0.1575, 0.8636, 0.2362, 0.9545, 0.2362, 0.1818, 0.1575, 0.1364, 0.2362, 0.2273, 0.2362, 0.3636, 0.1575, 0.3182, 0.2362, 0.4091, 0.2362, 0.5455, 0.1575, 0.5, 0.2362, 0.5909, 0.2362, 0.8182, 0.3149, 0.7273, 0.3149, 0.7727, 0.3937, 1.0, 0.3149, 0.9091, 0.3149, 0.9545, 0.3937, 0.2727, 0.3149, 0.1818, 0.3149, 0.2273, 0.3937, 0.4545, 0.3149, 0.3636, 0.3149, 0.4091, 0.3937, 0.6364, 0.3149, 0.5455, 0.3149, 0.5909, 0.3937, 0.5909, 0.3937, 0.5, 0.3937, 0.5455, 0.4724, 0.5909, 0.3937, 0.5455, 0.3149, 0.5, 0.3937, 0.5455, 0.3149, 0.4545, 0.3149, 0.5, 0.3937, 0.4091, 0.3937, 0.3182, 0.3937, 0.3636, 0.4724, 0.4091, 0.3937, 0.3636, 0.3149, 0.3182, 0.3937, 0.3636, 0.3149, 0.2727, 0.3149, 0.3182, 0.3937, 0.2273, 0.3937, 0.1364, 0.3937, 0.1818, 0.4724, 0.2273, 0.3937, 0.1818, 0.3149, 0.1364, 0.3937, 0.1818, 0.3149, 0.09091, 0.3149, 0.1364, 0.3937, 0.9545, 0.3937, 0.8636, 0.3937, 0.9091, 0.4724, 0.9545, 0.3937, 0.9091, 0.3149, 0.8636, 0.3937, 0.9091, 0.3149, 0.8182, 0.3149, 0.8636, 0.3937, 0.7727, 0.3937, 0.6818, 0.3937, 0.7273, 0.4724, 0.7727, 0.3937, 0.7273, 0.3149, 0.6818, 0.3937, 0.7273, 0.3149, 0.6364, 0.3149, 0.6818, 0.3937, 0.5909, 0.2362, 0.5455, 0.3149, 0.6364, 0.3149, 0.5909, 0.2362, 0.5, 0.2362, 0.5455, 0.3149, 0.5, 0.2362, 0.4545, 0.3149, 0.5455, 0.3149, 0.4091, 0.2362, 0.3636, 0.3149, 0.4545, 0.3149, 0.4091, 0.2362, 0.3182, 0.2362, 0.3636, 0.3149, 0.3182, 0.2362, 0.2727, 0.3149, 0.3636, 0.3149, 0.2273, 0.2362, 0.1818, 0.3149, 0.2727, 0.3149, 0.2273, 0.2362, 0.1364, 0.2362, 0.1818, 0.3149, 0.1364, 0.2362, 0.09091, 0.3149, 0.1818, 0.3149, 0.9545, 0.2362, 0.9091, 0.3149, 1.0, 0.3149, 0.9545, 0.2362, 0.8636, 0.2362, 0.9091, 0.3149, 0.8636, 0.2362, 0.8182, 0.3149, 0.9091, 0.3149, 0.7727, 0.2362, 0.7273, 0.3149, 0.8182, 0.3149, 0.7727, 0.2362, 0.6818, 0.2362, 0.7273, 0.3149, 0.6818, 0.2362, 0.6364, 0.3149, 0.7273, 0.3149, 0.5, 0.2362, 0.4091, 0.2362, 0.4545, 0.3149, 0.5, 0.2362, 0.4545, 0.1575, 0.4091, 0.2362, 0.4545, 0.1575, 0.3636, 0.1575, 0.4091, 0.2362, 0.3182, 0.2362, 0.2273, 0.2362, 0.2727, 0.3149, 0.3182, 0.2362, 0.2727, 0.1575, 0.2273, 0.2362, 0.2727, 0.1575, 0.1818, 0.1575, 0.2273, 0.2362, 0.1364, 0.2362, 0.04545, 0.2362, 0.09091, 0.3149, 0.1364, 0.2362, 0.09091, 0.1575, 0.04545, 0.2362, 0.09091, 0.1575, 0.0, 0.1575, 0.04545, 0.2362, 0.8636, 0.2362, 0.7727, 0.2362, 0.8182, 0.3149, 0.8636, 0.2362, 0.8182, 0.1575, 0.7727, 0.2362, 0.8182, 0.1575, 0.7273, 0.1575, 0.7727, 0.2362, 0.6818, 0.2362, 0.5909, 0.2362, 0.6364, 0.3149, 0.6818, 0.2362, 0.6364, 0.1575, 0.5909, 0.2362, 0.6364, 0.1575, 0.5455, 0.1575, 0.5909, 0.2362, 0.5, 0.07873, 0.4545, 0.1575, 0.5455, 0.1575, 0.5, 0.07873, 0.4091, 0.07873, 0.4545, 0.1575, 0.4091, 0.07873, 0.3636, 0.1575, 0.4545, 0.1575, 0.3182, 0.07873, 0.2727, 0.1575, 0.3636, 0.1575, 0.3182, 0.07873, 0.2273, 0.07873, 0.2727, 0.1575, 0.2273, 0.07873, 0.1818, 0.1575, 0.2727, 0.1575, 0.1364, 0.07873, 0.09091, 0.1575, 0.1818, 0.1575, 0.1364, 0.07873, 0.04545, 0.07873, 0.09091, 0.1575, 0.04545, 0.07873, 0.0, 0.1575, 0.09091, 0.1575, 0.6364, 0.1575, 0.5909, 0.07873, 0.5455, 0.1575, 0.6364, 0.1575, 0.6818, 0.07873, 0.5909, 0.07873, 0.6818, 0.07873, 0.6364, 0.0, 0.5909, 0.07873, 0.8636, 0.07873, 0.8182, 0.1575, 0.9091, 0.1575, 0.8636, 0.07873, 0.7727, 0.07873, 0.8182, 0.1575, 0.7727, 0.07873, 0.7273, 0.1575, 0.8182, 0.1575])
me_icosphere_001.use_remesh_preserve_volume = False
me_icosphere_001.use_remesh_preserve_attributes = False
me_icosphere_001.use_mirror_vertex_groups = False
me_icosphere_001.update()

# ---- objects
ob_light = bpy.data.objects.new('Light', light_light)
ob_camera = bpy.data.objects.new('Camera', cam_camera)
ob_cylinder = bpy.data.objects.new('Cylinder', me_cylinder_001)
ob_icosphere = bpy.data.objects.new('Icosphere', me_icosphere)
ob_icosphere_001 = bpy.data.objects.new('Icosphere.001', me_icosphere_001)

# ---- transforms, parenting, visibility, modifiers, constraints
ob_light.location = (-14.87, -9.243, 18.25)
ob_light.rotation_euler = (0.6503, 0.05522, 1.866)
ob_light.lock_rotations_4d = False
ob_light.empty_display_type = 'ARROWS'
ob_light.color = (0.0, 0.0, 0.0, 0.0)
ob_light.lineart.crease_threshold = 0.0
ob_camera.location = (7.359, -6.926, 4.958)
ob_camera.rotation_euler = (1.109, 0.0, 0.8149)
ob_camera.lock_rotations_4d = False
ob_camera.empty_display_type = 'ARROWS'
ob_camera.color = (0.0, 0.0, 0.0, 0.0)
ob_camera.display_type = 'WIRE'
ob_camera.lineart.crease_threshold = 0.0
ob_cylinder.location = (0.0, 0.0, 1.009)
ob_cylinder.lineart.crease_threshold = 0.0
ob_icosphere.location = (-2.94, 1.843e-07, 9.661)
ob_icosphere.scale = (3.912, 3.912, 2.668)
ob_icosphere.lineart.crease_threshold = 0.0
ob_icosphere_001.location = (2.234, 3.16e-08, 10.8)
ob_icosphere_001.scale = (4.898, 4.898, 3.641)
ob_icosphere_001.lineart.crease_threshold = 0.0

# ---- collection membership
col_collection.objects.link(ob_light)
col_collection.objects.link(ob_camera)
col_collection.objects.link(ob_cylinder)
col_collection.objects.link(ob_icosphere)
col_collection.objects.link(ob_icosphere_001)

# ---- scene / render settings (as saved in the file)
scene.camera = ob_camera
scene.frame_start = 1; scene.frame_end = 250; scene.frame_set(0)
scene.render.engine = 'CYCLES'
scene.cycles.use_denoising = False
scene.cycles.samples = 128
scene.cycles.sampling_pattern = 'TABULATED_SOBOL'
scene.cycles.use_adaptive_sampling = False
scene.cycles.use_light_tree = False
scene.view_settings.view_transform = 'Filmic'
bpy.context.view_layer.update()
